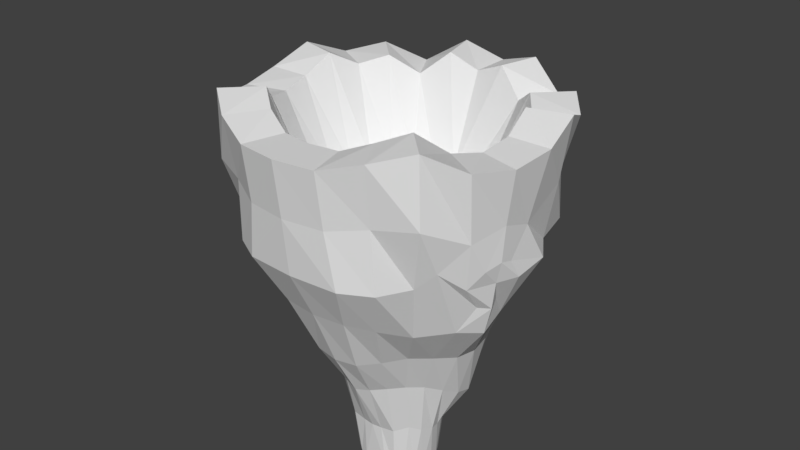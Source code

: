 # Source: Boom.blend  (saved by Blender 2.78.0; exported with 4.5.12 LTS)
import bpy
from mathutils import Matrix  # noqa: F401  (used for matrix-valued properties, if any)

bpy.ops.wm.read_factory_settings(use_empty=True)
scene = bpy.context.scene
scene.name = 'Scene'

# ---- collections
col_collection_1 = bpy.data.collections.new('Collection 1'); scene.collection.children.link(col_collection_1)
col_collection_2 = bpy.data.collections.new('Collection 2'); scene.collection.children.link(col_collection_2)

# ---- world
world_world = bpy.data.worlds.new('World'); scene.world = world_world
world_world.color = (0.05088, 0.05088, 0.05088)
world_world.use_sun_shadow = False
world_world.sun_shadow_jitter_overblur = 0.0
world_world.cycles.sampling_method = 'MANUAL'

# ---- meshes
me_cone_001 = bpy.data.meshes.new('Cone.001')
me_cone_001.from_pydata([(0.1901, -0.7096, 3.019), (0.3682, -0.637, 3.088), (0.5204, -0.5203, 3.148), (0.6401, -0.3708, 3.018), (0.7096, -0.1901, 2.983), (0.7346, -3.413e-07, 3.019), (0.7096, 0.1901, 3.118), (0.6362, 0.3673, 3.019), (0.5195, 0.5195, 3.061), (0.3673, 0.6362, 2.944), (0.1901, 0.7096, 3.1), (0.02404, 0.08906, 0.2731), (0.04689, 0.08002, 0.2729), (0.06677, 0.06558, 0.2727), (0.08206, 0.04667, 0.2725), (0.09151, 0.02451, 0.2725), (0.09453, 0.0003745, 0.2725), (0.0911, -0.02427, 0.2725), (0.08153, -0.04747, 0.2725), (0.06659, -0.06731, 0.2725), (0.04741, -0.08217, 0.2725), (0.02502, -0.09108, 0.2726), (0.06887, 0.2658, 0.9597), (0.1368, 0.2353, 0.9602), (0.1981, 0.1923, 0.9593), (0.2473, 0.1378, 0.9577), (0.282, 0.0709, 0.9561), (0.3016, 0.005501, 0.9576), (0.3087, -0.05502, 0.9603), (0.2842, -0.1353, 0.9797), (0.2337, -0.1946, 1.009), (0.1582, -0.2533, 0.9751), (0.06779, -0.2634, 0.9675), (0.1451, -0.5668, 1.621), (0.2573, -0.4777, 1.64), (0.3563, -0.3573, 1.653), (0.4627, -0.2496, 1.644), (0.5439, -0.1341, 1.626), (0.5684, -0.0008048, 1.619), (0.5424, 0.1448, 1.622), (0.4895, 0.2841, 1.62), (0.405, 0.4072, 1.61), (0.2883, 0.4992, 1.604), (0.1503, 0.5543, 1.61), (0.3117, -0.8932, 2.314), (0.4945, -0.7934, 2.313), (0.6076, -0.6175, 2.322), (0.7207, -0.5683, 2.431), (0.8508, 0.2228, 2.369), (0.803, 0.4633, 2.387), (0.6226, 0.6304, 2.363), (0.4513, 0.7826, 2.311), (0.2338, 0.8741, 2.316), (0.2588, -0.9659, 3.019), (0.5026, -0.8683, 3.087), (0.7112, -0.7108, 3.147), (0.873, -0.5062, 3.017), (0.9659, -0.2588, 2.983), (1.0, -4.649e-07, 3.019), (0.9659, 0.2588, 3.118), (0.866, 0.5, 3.019), (0.7071, 0.7071, 3.061), (0.5, 0.866, 2.944), (0.2588, 0.9659, 3.1), (0.1368, -0.4972, 2.434), (0.2572, -0.4448, 2.434), (0.3595, -0.3603, 2.435), (0.4371, -0.2517, 2.436), (0.492, -0.1307, 2.435), (0.5121, -2.379e-07, 2.435), (0.4919, 0.1311, 2.439), (0.439, 0.2537, 2.444), (0.3594, 0.3607, 2.439), (0.2561, 0.4435, 2.435), (0.1325, 0.4947, 2.435), (0.2115, -0.7339, 2.002), (0.3634, -0.6391, 1.973), (0.5141, -0.5045, 1.932), (0.6902, -0.3535, 1.962), (0.7791, -0.2126, 1.929), (0.7685, -0.04885, 1.988), (0.6829, 0.1718, 1.986), (0.6117, 0.3611, 1.977), (0.5208, 0.5284, 1.917), (0.3765, 0.6518, 1.889), (0.1962, 0.7212, 1.914), (0.2604, -0.9171, 2.667), (0.4787, -0.8067, 2.703), (0.7186, -0.7089, 2.724), (0.9116, 0.242, 2.723), (0.7927, 0.4562, 2.695), (0.6244, 0.6327, 2.705), (0.4693, 0.8187, 2.633), (0.2467, 0.9206, 2.709), (0.0937, -0.3953, 1.333), (0.1857, -0.3416, 1.354), (0.2691, -0.2687, 1.364), (0.3439, -0.1849, 1.353), (0.4103, -0.09007, 1.31), (0.4494, 0.01414, 1.256), (0.4486, 0.1207, 1.224), (0.3945, 0.2113, 1.238), (0.3001, 0.2764, 1.282), (0.1938, 0.3306, 1.307), (0.09488, 0.3825, 1.303), (0.07011, 0.2071, 0.6738), (0.1301, 0.1885, 0.6712), (0.1829, 0.1576, 0.6686), (0.2242, 0.1149, 0.6662), (0.2499, 0.06195, 0.6645), (0.2574, 0.0008949, 0.6636), (0.2479, -0.0641, 0.6631), (0.2232, -0.1271, 0.6628), (0.1851, -0.1814, 0.663), (0.1358, -0.2202, 0.6642), (0.07815, -0.2394, 0.6666), (0.9356, 0.09546, 2.331), (0.8472, -0.4546, 2.597), (0.9123, -0.2431, 2.648), (0.9188, -0.05376, 2.587), (0.8694, -0.3513, 2.403), (0.7999, -0.4182, 2.298), (0.9017, -0.2538, 2.433), (0.9045, -0.1702, 2.411), (0.9181, -0.1072, 2.291), (0.7859, -0.2992, 2.135), (0.8415, -0.2406, 2.123), (0.8165, -0.1662, 2.148), (0.0, 0.7346, 3.019), (0.0, -0.7346, 3.019), (0.0, 0.09215, 0.2732), (0.0, -0.09358, 0.2728), (0.0, 0.2797, 0.9585), (0.0, -0.2691, 0.964), (0.0, -0.5882, 1.613), (0.0, 0.5693, 1.618), (0.0, -0.9159, 2.315), (0.0, 0.9061, 2.319), (0.0, 1.0, 3.019), (0.0, -1.0, 3.019), (0.0, 0.5121, 2.435), (0.0, -0.5134, 2.434), (0.0, -0.7529, 1.997), (0.0, 0.7397, 1.956), (0.0, -0.9545, 2.668), (0.0, 0.953, 2.669), (0.0, -0.4198, 1.313), (0.0, 0.4148, 1.294), (0.0, 0.2122, 0.6759), (0.0, -0.2399, 0.6694), (0.0, 0.000376, 0.273), (0.8696, -0.2499, 2.297)], [], [(105, 11, 130, 148), (109, 15, 14, 108), (149, 131, 21, 115), (115, 21, 20, 114), (114, 20, 19, 113), (113, 19, 18, 112), (112, 18, 17, 111), (111, 17, 16, 110), (110, 16, 15, 109), (108, 14, 13, 107), (107, 13, 12, 106), (106, 12, 11, 105), (0, 1, 65, 64), (103, 23, 22, 104), (102, 24, 23, 103), (101, 25, 24, 102), (99, 27, 26, 100), (98, 28, 27, 99), (97, 29, 28, 98), (96, 30, 29, 97), (95, 31, 30, 96), (94, 32, 31, 95), (146, 133, 32, 94), (100, 26, 25, 101), (104, 22, 132, 147), (85, 43, 135, 143), (81, 39, 40, 82), (142, 134, 33, 75), (75, 33, 34, 76), (76, 34, 35, 77), (77, 35, 36, 78), (78, 36, 37, 79), (79, 37, 38, 80), (80, 38, 39, 81), (82, 40, 41, 83), (83, 41, 42, 84), (84, 42, 43, 85), (92, 51, 52, 93), (91, 50, 51, 92), (90, 49, 50, 91), (119, 116, 48, 89), (117, 47, 121, 120), (79, 80, 127, 126), (88, 46, 47, 117), (87, 45, 46, 88), (86, 44, 45, 87), (144, 136, 44, 86), (89, 48, 49, 90), (93, 52, 137, 145), (0, 129, 139, 53), (1, 0, 53, 54), (2, 1, 54, 55), (3, 2, 55, 56), (4, 3, 56, 57), (5, 4, 57, 58), (6, 5, 58, 59), (7, 6, 59, 60), (8, 7, 60, 61), (9, 8, 61, 62), (10, 9, 62, 63), (128, 10, 63, 138), (8, 9, 73, 72), (1, 2, 66, 65), (9, 10, 74, 73), (2, 3, 67, 66), (10, 128, 140, 74), (3, 4, 68, 67), (4, 5, 69, 68), (5, 6, 70, 69), (6, 7, 71, 70), (129, 0, 64, 141), (7, 8, 72, 71), (51, 84, 85, 52), (50, 83, 84, 51), (49, 82, 83, 50), (116, 80, 81, 48), (116, 119, 123, 124), (119, 118, 122, 123), (46, 77, 78, 47), (45, 76, 77, 46), (44, 75, 76, 45), (136, 142, 75, 44), (48, 81, 82, 49), (52, 85, 143, 137), (63, 93, 145, 138), (59, 89, 90, 60), (139, 144, 86, 53), (53, 86, 87, 54), (54, 87, 88, 55), (55, 88, 117, 56), (56, 117, 118, 57), (57, 118, 119, 58), (58, 119, 89, 59), (60, 90, 91, 61), (61, 91, 92, 62), (62, 92, 93, 63), (43, 104, 147, 135), (39, 100, 101, 40), (134, 146, 94, 33), (33, 94, 95, 34), (34, 95, 96, 35), (35, 96, 97, 36), (36, 97, 98, 37), (37, 98, 99, 38), (38, 99, 100, 39), (40, 101, 102, 41), (41, 102, 103, 42), (42, 103, 104, 43), (23, 106, 105, 22), (24, 107, 106, 23), (25, 108, 107, 24), (27, 110, 109, 26), (28, 111, 110, 27), (29, 112, 111, 28), (30, 113, 112, 29), (31, 114, 113, 30), (32, 115, 114, 31), (133, 149, 115, 32), (26, 109, 108, 25), (22, 105, 148, 132), (141, 64, 65, 66, 67, 68, 69, 70, 71, 72, 73, 74, 140), (150, 16, 17, 18, 19, 20, 21, 131), (80, 116, 124, 127), (47, 78, 125, 121), (118, 117, 120, 122), (78, 79, 126, 125), (151, 126, 127, 124), (130, 11, 12, 13, 14, 15, 16, 150), (122, 151, 124, 123), (121, 125, 126, 151), (120, 121, 151, 122)])
me_cone_001.use_remesh_preserve_volume = False
me_cone_001.use_remesh_preserve_attributes = False
me_cone_001.use_mirror_vertex_groups = False
me_cone_001.update()
arm_armature = bpy.data.armatures.new('Armature')  # bones are not reproduced

# ---- objects
ob_cone = bpy.data.objects.new('Cone', me_cone_001)
ob_armature = bpy.data.objects.new('Armature', arm_armature)

# ---- transforms, parenting, visibility, modifiers, constraints
ob_cone.parent = ob_armature
ob_cone.matrix_parent_inverse = Matrix(((1.0, 0.0, 0.0, 0.0), (0.0, 1.0, 0.0, -0.0005498), (0.0, 0.0, 1.0, -0.3991), (0.0, 0.0, 0.0, 1.0)))
ob_cone.location = (0.0, 0.0, 0.0)
ob_cone.lineart.crease_threshold = 0.0
_vg = ob_cone.vertex_groups.new(name='Bone.Root')
for _i, _w in zip([0, 1, 2, 3, 4, 5, 6, 7, 8, 9, 10, 22, 23, 24, 25, 26, 27, 28, 29, 30, 31, 32, 33, 34, 35, 36, 37, 38, 39, 40, 41, 42, 43, 44, 45, 46, 47, 48, 49, 50, 51, 52, 53, 54, 55, 56, 57, 58, 59, 60, 61, 62, 63, 64, 65, 66, 67, 68, 69, 70, 71, 72, 73, 74, 75, 76, 77, 78, 79, 80, 81, 82, 83, 84, 85, 86, 87, 88, 89, 90, 91, 92, 93, 94, 95, 96, 97, 98, 99, 100, 101, 102, 103, 104, 116, 117, 118, 119, 120, 121, 122, 123, 124, 125, 126, 127, 128, 129, 132, 133, 134, 135, 136, 137, 138, 139, 140, 141, 142, 143, 144, 145, 146, 147, 151], [0.2355, 0.2148, 0.1961, 0.225, 0.2313, 0.2215, 0.1973, 0.2237, 0.2148, 0.2488, 0.2223, 0.1031, 0.1004, 0.1028, 0.1061, 0.1067, 0.1061, 0.103, 0.1083, 0.1247, 0.09692, 0.0878, 0.1994, 0.1974, 0.1955, 0.1921, 0.1875, 0.1801, 0.174, 0.1778, 0.1866, 0.1952, 0.1987, 0.06418, 0.06133, 0.06004, 0.06066, 0.05599, 0.05709, 0.05862, 0.06042, 0.06007, 0.1445, 0.1375, 0.1369, 0.1331, 0.1335, 0.1326, 0.1355, 0.133, 0.1408, 0.1412, 0.157, 0.523, 0.5096, 0.5033, 0.4983, 0.4996, 0.4909, 0.489, 0.4886, 0.4967, 0.4896, 0.4894, 0.08268, 0.08482, 0.08758, 0.07785, 0.08025, 0.07206, 0.07321, 0.07432, 0.08212, 0.08813, 0.08888, 0.08342, 0.07964, 0.08059, 0.07818, 0.07685, 0.08018, 0.08114, 0.09423, 0.6255, 0.639, 0.6433, 0.6368, 0.6196, 0.6149, 0.6222, 0.6266, 0.639, 0.6444, 0.631, 0.05596, 0.07062, 0.07687, 0.06733, 0.06162, 0.0611, 0.06207, 0.06035, 0.05745, 0.06518, 0.06415, 0.06304, 0.2537, 0.2381, 0.111, 0.08928, 0.2107, 0.2066, 0.06801, 0.07127, 0.1653, 0.1598, 0.4824, 0.5172, 0.0903, 0.08922, 0.0923, 0.1011, 0.6048, 0.6054, 0.0594]): _vg.add([_i], _w, 'REPLACE')
_vg = ob_cone.vertex_groups.new(name='Bone.Spine05')
for _i, _w in zip([0, 1, 2, 3, 4, 5, 6, 7, 8, 9, 10, 33, 34, 35, 36, 37, 38, 39, 40, 41, 42, 43, 44, 45, 46, 47, 48, 49, 50, 51, 52, 53, 54, 55, 56, 57, 58, 59, 60, 61, 62, 63, 64, 65, 66, 67, 68, 69, 70, 71, 72, 73, 74, 75, 76, 77, 78, 79, 80, 81, 82, 83, 84, 85, 86, 87, 88, 89, 90, 91, 92, 93, 94, 95, 96, 97, 116, 117, 118, 119, 120, 121, 122, 123, 124, 125, 126, 127, 128, 129, 134, 135, 136, 137, 138, 139, 140, 141, 142, 143, 144, 145, 146, 147, 151], [0.6502, 0.6753, 0.6963, 0.6724, 0.6681, 0.6782, 0.7001, 0.674, 0.6781, 0.6416, 0.6577, 0.09979, 0.09438, 0.08956, 0.09173, 0.09351, 0.09062, 0.08641, 0.08586, 0.08633, 0.08756, 0.09137, 0.615, 0.6394, 0.647, 0.711, 0.677, 0.6881, 0.6626, 0.6167, 0.5606, 0.7234, 0.747, 0.7576, 0.7541, 0.7545, 0.7599, 0.7622, 0.7576, 0.7492, 0.7298, 0.7136, 0.4085, 0.4206, 0.4267, 0.4316, 0.4308, 0.4383, 0.4396, 0.4393, 0.4315, 0.4363, 0.4357, 0.2922, 0.2728, 0.253, 0.2999, 0.2894, 0.3057, 0.2684, 0.2591, 0.2343, 0.222, 0.2357, 0.7275, 0.7572, 0.7717, 0.7791, 0.7732, 0.7647, 0.733, 0.723, 0.004305, 0.003465, 0.002684, 0.002631, 0.6643, 0.7609, 0.7629, 0.7586, 0.686, 0.6234, 0.7001, 0.6931, 0.634, 0.4811, 0.471, 0.4889, 0.6261, 0.6416, 0.1047, 0.09737, 0.5434, 0.573, 0.6811, 0.6879, 0.4407, 0.413, 0.2913, 0.2693, 0.6882, 0.6899, 0.005142, 0.003503, 0.6236]): _vg.add([_i], _w, 'REPLACE')
_vg = ob_cone.vertex_groups.new(name='Bone.Shoulder.L')
for _i, _w in zip([0, 1, 2, 3, 4, 5, 6, 7, 8, 9, 10, 33, 34, 35, 36, 37, 38, 39, 40, 41, 42, 43, 44, 45, 46, 47, 48, 49, 50, 51, 52, 53, 54, 55, 56, 57, 58, 59, 60, 61, 62, 63, 64, 65, 66, 67, 68, 69, 70, 71, 72, 73, 74, 75, 76, 77, 78, 79, 80, 81, 82, 83, 84, 85, 86, 87, 88, 89, 90, 91, 92, 93, 95, 96, 97, 98, 99, 100, 101, 102, 103, 116, 117, 118, 119, 120, 121, 122, 123, 124, 125, 126, 127, 128, 129, 134, 135, 136, 137, 138, 139, 140, 141, 142, 143, 144, 145, 151], [0.215, 0.2536, 0.2922, 0.4122, 0.526, 0.6973, 0.724, 0.7113, 0.6107, 0.4965, 0.3625, 0.06958, 0.1037, 0.1498, 0.19, 0.2202, 0.2248, 0.2159, 0.1969, 0.1644, 0.1214, 0.08566, 0.1614, 0.2423, 0.3789, 0.4595, 0.889, 0.8069, 0.6631, 0.4784, 0.2362, 0.1694, 0.2255, 0.2916, 0.4382, 0.5988, 0.7423, 0.7656, 0.7281, 0.6118, 0.4116, 0.2925, 0.397, 0.5205, 0.6689, 0.8005, 0.9289, 0.951, 0.9168, 0.8449, 0.7598, 0.6421, 0.5211, 0.1532, 0.2543, 0.4666, 0.6985, 0.7679, 0.8351, 0.7818, 0.6864, 0.5217, 0.3072, 0.1831, 0.1456, 0.2156, 0.3277, 0.8145, 0.7433, 0.5302, 0.3745, 0.2483, 0.01035, 0.03083, 0.04847, 0.05231, 0.04283, 0.02908, 0.02715, 0.0253, 0.01184, 0.9068, 0.501, 0.6967, 0.8354, 0.5018, 0.7182, 0.5557, 0.7929, 0.875, 0.8275, 0.8135, 0.8643, 0.287, 0.168, 0.03897, 0.05662, 0.08793, 0.1383, 0.211, 0.1233, 0.3963, 0.3017, 0.08346, 0.109, 0.09521, 0.1611, 0.8013]): _vg.add([_i], _w, 'REPLACE')
_vg = ob_cone.vertex_groups.new(name='Bone.Arm01.L')
for _i, _w in zip([0, 1, 2, 3, 4, 5, 6, 7, 8, 44, 45, 46, 47, 53, 54, 55, 56, 57, 58, 59, 60, 61, 64, 65, 66, 67, 76, 77, 78, 79, 80, 86, 87, 88, 89, 90, 116, 117, 118, 119, 120, 121, 122, 123, 124, 125, 126, 127, 129, 136, 139, 141, 144, 151], [0.2071, 0.2756, 0.3234, 0.3281, 0.3025, 0.156, 0.09796, 0.05557, 0.02683, 0.05388, 0.0726, 0.09986, 0.1284, 0.1351, 0.1831, 0.2159, 0.2553, 0.2162, 0.1205, 0.07566, 0.03747, 0.007895, 0.07987, 0.09298, 0.07218, 0.05037, 0.009235, 0.01812, 0.03982, 0.02965, 0.005288, 0.08274, 0.1221, 0.1922, 0.05162, 0.006034, 0.02909, 0.3012, 0.197, 0.09474, 0.4516, 0.185, 0.4106, 0.1794, 0.09784, 0.112, 0.1307, 0.09284, 0.1348, 0.01646, 0.09206, 0.06606, 0.05548, 0.1388]): _vg.add([_i], _w, 'REPLACE')
_vg = ob_cone.vertex_groups.new(name='Bone.Arm02.L')
for _i, _w in zip([126], [0.0008906]): _vg.add([_i], _w, 'REPLACE')
_vg = ob_cone.vertex_groups.new(name='Bone.Arm03.L')
_vg = ob_cone.vertex_groups.new(name='Bone.Arm04.L')
_vg = ob_cone.vertex_groups.new(name='Bone.Arm05.L')
_vg = ob_cone.vertex_groups.new(name='Bone.Arm06.L')
_vg = ob_cone.vertex_groups.new(name='Bone.Shoulder.R')
for _i, _w in zip([0, 1, 2, 3, 4, 5, 6, 7, 8, 9, 10, 33, 43, 44, 45, 50, 51, 52, 53, 54, 55, 56, 59, 60, 61, 62, 63, 64, 65, 66, 67, 70, 71, 72, 73, 74, 75, 76, 84, 85, 86, 87, 88, 90, 91, 92, 93, 128, 129, 134, 135, 136, 137, 138, 139, 140, 141, 142, 143, 144, 145], [0.115, 0.07836, 0.05531, 0.02873, 0.006022, 0.007032, 0.02809, 0.06037, 0.09385, 0.1499, 0.2009, 0.007078, 0.02151, 0.04407, 0.009359, 0.006759, 0.04453, 0.07595, 0.08202, 0.05685, 0.03574, 0.01115, 0.009623, 0.03411, 0.06787, 0.09953, 0.1537, 0.1998, 0.1428, 0.09321, 0.05316, 0.02087, 0.07474, 0.1242, 0.1941, 0.2741, 0.04407, 0.005486, 0.02133, 0.06139, 0.06019, 0.02988, 0.003014, 0.002376, 0.03779, 0.06674, 0.1074, 0.2758, 0.158, 0.03892, 0.0565, 0.08711, 0.1373, 0.2052, 0.118, 0.3616, 0.2775, 0.08326, 0.1086, 0.09283, 0.1585]): _vg.add([_i], _w, 'REPLACE')
_vg = ob_cone.vertex_groups.new(name='Bone.Arm01.R')
for _i, _w in zip([0, 1, 2, 3, 53, 54, 55, 64, 65, 66, 67, 86, 87, 129, 136, 139, 141, 144], [0.106, 0.06763, 0.04009, 0.005443, 0.07089, 0.04412, 0.01704, 0.1156, 0.08342, 0.05426, 0.01005, 0.03268, 0.006844, 0.1622, 0.02148, 0.1069, 0.1575, 0.0617]): _vg.add([_i], _w, 'REPLACE')
_vg = ob_cone.vertex_groups.new(name='Bone.Arm02.R')
_vg = ob_cone.vertex_groups.new(name='Bone.Arm03.R')
_vg = ob_cone.vertex_groups.new(name='Bone.Arm04.R')
_vg = ob_cone.vertex_groups.new(name='Bone.Arm05.R')
_vg = ob_cone.vertex_groups.new(name='Bone.Arm06.R')
_vg = ob_cone.vertex_groups.new(name='Bone.Feet01')
for _i, _w in zip([11, 12, 13, 14, 15, 16, 17, 18, 19, 20, 21, 22, 23, 24, 25, 26, 27, 28, 29, 30, 31, 32, 33, 34, 35, 36, 37, 38, 39, 40, 41, 42, 43, 94, 95, 96, 97, 98, 99, 100, 101, 102, 103, 104, 105, 106, 107, 108, 109, 110, 111, 112, 113, 114, 115, 130, 131, 132, 133, 134, 135, 146, 147, 148, 149, 150], [0.9985, 0.9985, 0.9985, 0.9985, 0.9985, 0.9985, 0.9985, 0.9985, 0.9984, 0.9984, 0.9984, 0.8642, 0.8689, 0.8669, 0.8635, 0.8632, 0.8629, 0.8653, 0.8567, 0.8344, 0.871, 0.8829, 0.05048, 0.04524, 0.04163, 0.04158, 0.04645, 0.05051, 0.05039, 0.04992, 0.05013, 0.05104, 0.05268, 0.1668, 0.1497, 0.1419, 0.1462, 0.1735, 0.2033, 0.2149, 0.2032, 0.172, 0.1584, 0.1662, 0.9813, 0.9816, 0.9812, 0.9808, 0.9805, 0.9805, 0.9808, 0.9812, 0.9813, 0.981, 0.9804, 0.9985, 0.9983, 0.8528, 0.8808, 0.05552, 0.05614, 0.1877, 0.179, 0.9796, 0.9786, 0.9989]): _vg.add([_i], _w, 'REPLACE')
_vg = ob_cone.vertex_groups.new(name='Bone.Root.001')
for _i, _w in zip([0, 1, 2, 3, 4, 5, 6, 7, 8, 9, 10, 22, 23, 24, 25, 26, 27, 28, 29, 30, 31, 32, 33, 34, 35, 36, 37, 38, 39, 40, 41, 42, 43, 44, 45, 46, 47, 48, 49, 50, 51, 52, 53, 54, 55, 56, 57, 58, 59, 60, 61, 62, 63, 64, 65, 66, 67, 68, 69, 70, 71, 72, 73, 74, 75, 76, 77, 78, 79, 80, 81, 82, 83, 84, 85, 86, 87, 88, 89, 90, 91, 92, 93, 94, 95, 96, 97, 98, 99, 100, 101, 102, 103, 104, 116, 117, 118, 119, 120, 121, 122, 123, 124, 125, 126, 127, 128, 129, 132, 133, 134, 135, 136, 137, 138, 139, 140, 141, 142, 143, 144, 145, 146, 147, 151], [0.1115, 0.1072, 0.1049, 0.1, 0.09807, 0.09783, 0.1001, 0.09972, 0.1045, 0.107, 0.1171, 0.007605, 0.004156, 0.00351, 0.003584, 0.003261, 0.004635, 0.00569, 0.01135, 0.02171, 0.006007, 0.00108, 0.6503, 0.6606, 0.6691, 0.6704, 0.6707, 0.6788, 0.6892, 0.6864, 0.6769, 0.6662, 0.6572, 0.3128, 0.2914, 0.2851, 0.2224, 0.2602, 0.2484, 0.2717, 0.315, 0.3719, 0.1288, 0.1127, 0.1029, 0.11, 0.1092, 0.1048, 0.09974, 0.1067, 0.1073, 0.126, 0.1264, 0.06682, 0.0681, 0.06828, 0.0684, 0.06791, 0.06908, 0.06966, 0.07034, 0.07014, 0.07227, 0.07314, 0.6078, 0.6244, 0.6405, 0.6056, 0.6124, 0.6062, 0.6412, 0.6492, 0.6642, 0.6691, 0.6549, 0.1844, 0.1591, 0.1439, 0.1391, 0.1462, 0.1513, 0.1815, 0.1787, 0.1806, 0.1846, 0.1885, 0.1907, 0.182, 0.1605, 0.1441, 0.1506, 0.1672, 0.1739, 0.1781, 0.2726, 0.1641, 0.1561, 0.1696, 0.2459, 0.3073, 0.2317, 0.2402, 0.3007, 0.442, 0.4531, 0.4366, 0.1174, 0.1174, 0.01366, 0.002155, 0.629, 0.6399, 0.3801, 0.3474, 0.15, 0.1487, 0.075, 0.06809, 0.5991, 0.6215, 0.2145, 0.2042, 0.1799, 0.1889, 0.3088]): _vg.add([_i], _w, 'REPLACE')
_m = ob_cone.modifiers.new('Mirror', 'MIRROR')
_m.use_clip = True
_m = ob_cone.modifiers.new('Armature', 'ARMATURE')
_m.object = ob_armature
ob_armature.location = (0.0, 0.0001752, 0.1271)
ob_armature.scale = (0.3186, 0.3186, 0.3186)
ob_armature.show_in_front = True
ob_armature.lineart.crease_threshold = 0.0

# ---- collection membership
col_collection_1.objects.link(ob_cone)
col_collection_2.objects.link(ob_armature)

# ---- scene / render settings (as saved in the file)
scene.frame_start = 0; scene.frame_end = 32; scene.frame_set(21)
scene.render.engine = 'BLENDER_EEVEE_NEXT'
scene.render.resolution_percentage = 50
scene.render.dither_intensity = 0.0
scene.cycles.use_denoising = False
scene.cycles.samples = 128
scene.cycles.sampling_pattern = 'TABULATED_SOBOL'
scene.cycles.light_sampling_threshold = 0.0
scene.cycles.use_adaptive_sampling = False
scene.cycles.use_light_tree = False
scene.cycles.blur_glossy = 0.0
scene.cycles.sample_clamp_indirect = 0.0
scene.view_settings.view_transform = 'Standard'
bpy.context.view_layer.update()

# ---- added for rendering (the .blend has no active camera and no usable light): camera, sun
cam_auto = bpy.data.cameras.new('AutoCamera')
cam_auto.lens = 50.0
cam_auto.sensor_width = 36.0
cam_auto.clip_end = 1000.0
ob_auto_camera = bpy.data.objects.new('AutoCamera', cam_auto)
scene.collection.objects.link(ob_auto_camera)
ob_auto_camera.location = (1.18979, -1.42774, 1.6713)
ob_auto_camera.rotation_euler = (1.09748, -7.21219e-08, 0.694738)
scene.camera = ob_auto_camera
light_auto_sun = bpy.data.lights.new('AutoSun', 'SUN')
light_auto_sun.energy = 3.0
light_auto_sun.angle = 0.0523599
ob_auto_sun = bpy.data.objects.new('AutoSun', light_auto_sun)
scene.collection.objects.link(ob_auto_sun)
ob_auto_sun.rotation_euler = (0.872665, 0.174533, 0.523599)
bpy.context.view_layer.update()
